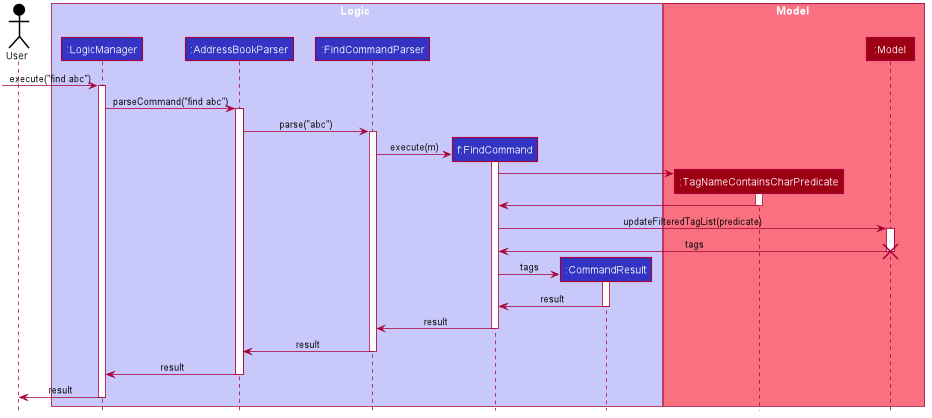

The diagram above was rendered by PlantUML. Its source (embedded in the PNG):
@startuml








skinparam BackgroundColor #FFFFFFF

skinparam Shadowing false

skinparam Class {
    FontColor #FFFFFF
    BorderThickness 1
    BorderColor #FFFFFF
    StereotypeFontColor #FFFFFF
    FontName Arial
}

skinparam Actor {
    BorderColor #000000
    Color #000000
    FontName Arial
}

skinparam Sequence {
    MessageAlign center
    BoxFontSize 15
    BoxPadding 0
    BoxFontColor #FFFFFF
    FontName Arial
}

skinparam Participant {
    FontColor #FFFFFFF
    Padding 20
}

skinparam MinClassWidth 50
skinparam ParticipantPadding 10
skinparam Shadowing false
skinparam DefaultTextAlignment center
skinparam packageStyle Rectangle

hide footbox
hide members
hide circle

Actor User as user #000000

box Logic #C8C8FA
participant ":LogicManager" as LogicManager #3333C4
participant ":AddressBookParser" as AddressBookParser #3333C4
participant ":FindCommandParser" as FindCommandParser #3333C4
participant "f:FindCommand" as FindCommand #3333C4
participant ":CommandResult" as CommandResult #3333C4
end box

box Model #F97181
participant ":TagNameContainsCharPredicate" as TagNameContainsCharPredicate #9D0012
participant ":Model" as Model #9D0012
end box

[-> LogicManager : execute("find abc")
activate LogicManager

LogicManager -> AddressBookParser : parseCommand("find abc")
activate AddressBookParser

AddressBookParser -> FindCommandParser : parse("abc")
activate FindCommandParser

create FindCommand
FindCommandParser -> FindCommand : execute(m)
activate FindCommand

create TagNameContainsCharPredicate
FindCommand -> TagNameContainsCharPredicate
activate TagNameContainsCharPredicate


TagNameContainsCharPredicate -> FindCommand
deactivate TagNameContainsCharPredicate 


FindCommand -> Model : updateFilteredTagList(predicate)
activate Model

Model -> FindCommand : tags
destroy Model

create CommandResult
FindCommand -> CommandResult : tags
activate CommandResult

CommandResult -> FindCommand : result
deactivate CommandResult

FindCommand -> FindCommandParser : result
deactivate FindCommand

FindCommandParser -> AddressBookParser : result
deactivate FindCommandParser

AddressBookParser -> LogicManager : result
deactivate AddressBookParser

LogicManager -> user : result
deactivate LogicManager


@enduml